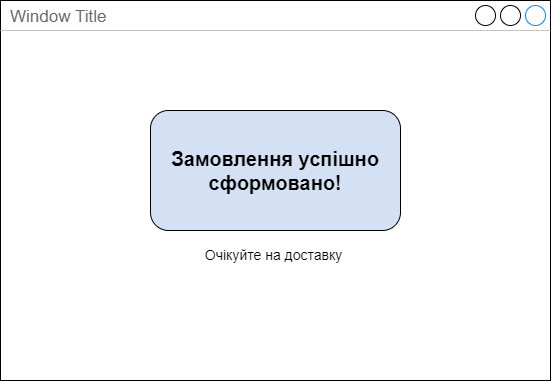

The diagram above was exported from draw.io. Its source (the exported page's mxGraphModel, read from the mxfile embedded in the PNG):
<mxGraphModel dx="1298" dy="641" grid="1" gridSize="10" guides="1" tooltips="1" connect="1" arrows="1" fold="1" page="1" pageScale="1" pageWidth="1100" pageHeight="850" background="none" math="0" shadow="0">
  <root>
    <mxCell id="0" />
    <mxCell id="1" parent="0" />
    <mxCell id="poPS3aLbXq2fnoKZvYb5-24" value="Window Title" style="strokeWidth=1;shadow=0;dashed=0;align=center;html=1;shape=mxgraph.mockup.containers.window;align=left;verticalAlign=top;spacingLeft=8;strokeColor2=#008cff;strokeColor3=#c4c4c4;fontColor=#666666;mainText=;fontSize=17;labelBackgroundColor=none;" vertex="1" parent="1">
      <mxGeometry x="310" y="210" width="550" height="380" as="geometry" />
    </mxCell>
    <mxCell id="poPS3aLbXq2fnoKZvYb5-25" value="&lt;b&gt;&lt;font style=&quot;font-size: 20px;&quot;&gt;Замовлення успішно сформовано!&lt;/font&gt;&lt;/b&gt;" style="rounded=1;whiteSpace=wrap;html=1;fontSize=13;fontColor=#000000;fillColor=#D4E1F5;" vertex="1" parent="1">
      <mxGeometry x="460" y="320" width="250" height="120" as="geometry" />
    </mxCell>
    <mxCell id="poPS3aLbXq2fnoKZvYb5-26" value="Очікуйте на доставку&amp;nbsp;" style="text;html=1;strokeColor=none;fillColor=none;align=center;verticalAlign=middle;whiteSpace=wrap;rounded=0;fontSize=14;fontColor=#000000;" vertex="1" parent="1">
      <mxGeometry x="477.5" y="450" width="215" height="30" as="geometry" />
    </mxCell>
  </root>
</mxGraphModel>